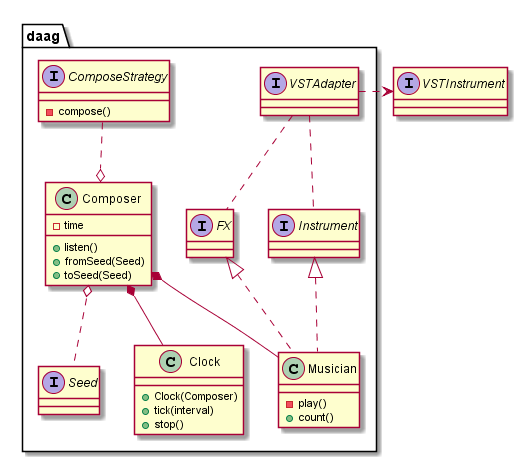

The diagram above was rendered by PlantUML. Its source (embedded in the PNG):
@startuml

Interface VSTInstrument

namespace daag {
	Interface ComposeStrategy{
		-compose()	
	}
	Class Composer{
		-time
		+listen()
		+fromSeed(Seed)
		+toSeed(Seed)
	}
	Interface VSTAdapter
	Interface FX
	Interface Instrument
	Interface Seed
	
	Class Clock{
		+Clock(Composer)
		+tick(interval)
		+stop()
	}

	Class Musician{
		-play()
		+count()
	}

	ComposeStrategy ..o Composer
	Composer o.. Seed
	Composer *-- Musician
	Composer *-- Clock
	VSTAdapter .. Instrument
	VSTAdapter .. FX
	VSTAdapter .> .VSTInstrument
	Instrument <|.. Musician
	FX <|.. Musician
}
@enduml